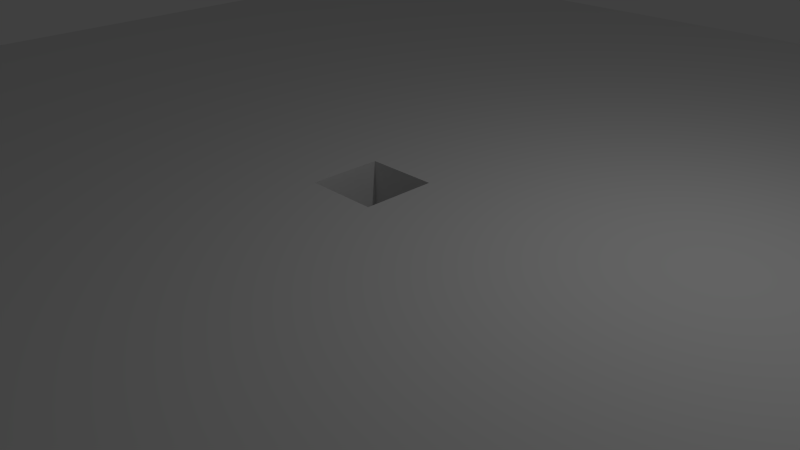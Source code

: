 # Source: SimpleFloor.blend  (saved by Blender 2.76.0; exported with 4.5.12 LTS)
import bpy
from mathutils import Matrix  # noqa: F401  (used for matrix-valued properties, if any)

bpy.ops.wm.read_factory_settings(use_empty=True)
scene = bpy.context.scene
scene.name = 'Scene'

# ---- collections
col_collection_1 = bpy.data.collections.new('Collection 1'); scene.collection.children.link(col_collection_1)

# ---- materials (node trees are filled in below, after node groups)
mat_mottledgreyfloor = bpy.data.materials.new('MottledGreyFloor')
mat_mottledgreyfloor.alpha_threshold = 0.0
mat_mottledgreyfloor.use_transparent_shadow = False
mat_mottledgreyfloor.roughness = 0.5
mat_mottledgreyfloor.line_color = (0.0, 0.0, 0.0, 1.0)

# ---- material node trees

# ---- world
world_world = bpy.data.worlds.new('World'); scene.world = world_world
world_world.color = (0.05088, 0.05088, 0.05088)
world_world.use_sun_shadow = False
world_world.sun_shadow_jitter_overblur = 0.0
world_world.cycles.sampling_method = 'MANUAL'
world_world.cycles.sample_map_resolution = 256

# ---- cameras
cam_camera = bpy.data.cameras.new('Camera')
cam_camera.clip_end = 100.0
cam_camera.lens = 35.0
cam_camera.sensor_width = 32.0
cam_camera.sensor_height = 18.0
cam_camera.ortho_scale = 7.314
cam_camera.dof.focus_distance = 0.0
cam_camera.dof.aperture_fstop = 128.0

# ---- lights
light_lamp = bpy.data.lights.new('Lamp', 'POINT')
light_lamp.transmission_factor = 0.0
light_lamp.cutoff_distance = 30.0
light_lamp.energy = 100.0
light_lamp.shadow_buffer_clip_start = 1.001
light_lamp.shadow_soft_size = 0.1
light_lamp.shadow_maximum_resolution = 0.006
light_lamp.use_absolute_resolution = True
light_lamp.cycles.use_multiple_importance_sampling = False

# ---- meshes
me_cube_001 = bpy.data.meshes.new('Cube.001')
me_cube_001.from_pydata([(10.0, 10.0, -1.0), (10.0, -10.0, -1.0), (0.5, -0.5, -1.0), (0.5, 0.5, -1.0), (-0.5, 0.5, -1.0), (-10.0, 10.0, -1.0), (-10.0, -10.0, -1.0), (-0.5, -0.5, -1.0), (10.0, 10.0, 1.0), (-10.0, 10.0, 1.0), (10.0, -10.0, 1.0), (-10.0, -10.0, 1.0), (-0.5, -0.5, 1.0), (-0.5, 0.5, 1.0), (0.5, 0.5, 1.0), (0.5, -0.5, 1.0), (10.0, 10.0, -1.0), (10.0, -10.0, -1.0), (-10.0, 10.0, -1.0), (10.0, 10.0, 1.0), (-10.0, 10.0, 1.0), (10.0, -10.0, 1.0), (-10.0, -10.0, 1.0), (-10.0, -10.0, -1.0)], [], [(0, 1, 2, 3, 4, 5), (1, 6, 5, 4, 7, 2), (6, 1, 17, 23), (8, 10, 21, 19), (0, 5, 18, 16), (9, 8, 19, 20), (8, 9, 11, 12, 13, 14), (8, 14, 15, 12, 11, 10), (3, 2, 15, 14), (14, 13, 4, 3), (2, 7, 12, 15), (7, 4, 13, 12), (19, 16, 18, 20), (16, 19, 21, 17), (17, 21, 22, 23), (23, 22, 20, 18), (11, 9, 20, 22), (5, 6, 23, 18), (10, 11, 22, 21), (1, 0, 16, 17)])
_uv = me_cube_001.uv_layers.new(name='UVMap')
_uv.uv.foreach_set('vector', [0.5, 4.768e-08, 1.0, 0.0, 0.7625, 0.2375, 0.7375, 0.2375, 0.7375, 0.2625, 0.5, 0.5, 1.0, 0.0, 1.0, 0.5, 0.5, 0.5, 0.7375, 0.2625, 0.7625, 0.2625, 0.7625, 0.2375, 0.0, 0.0, 0.0, 0.0, 0.0, 0.0, 0.0, 0.0, 0.0, 0.0, 0.0, 0.0, 0.0, 0.0, 0.0, 0.0, 0.0, 0.0, 0.0, 0.0, 0.0, 0.0, 0.0, 0.0, 0.0, 0.0, 0.0, 0.0, 0.0, 0.0, 0.0, 0.0, 0.5, 0.0, 0.5, 0.5, 4.768e-08, 0.5, 0.2375, 0.2625, 0.2625, 0.2625, 0.2625, 0.2375, 0.5, 0.0, 0.2625, 0.2375, 0.2375, 0.2375, 0.2375, 0.2625, 4.768e-08, 0.5, 0.0, 9.537e-08, 0.225, 0.5, 0.25, 0.5, 0.25, 0.55, 0.225, 0.55, 0.275, 0.5, 0.3, 0.5, 0.3, 0.55, 0.275, 0.55, 0.225, 0.55, 0.2, 0.55, 0.2, 0.5, 0.225, 0.5, 0.25, 0.5, 0.275, 0.5, 0.275, 0.55, 0.25, 0.55, 0.15, 0.5, 0.2, 0.5, 0.2, 1.0, 0.15, 1.0, 0.1, 1.0, 0.05, 1.0, 0.05, 0.5, 0.1, 0.5, 0.15, 1.0, 0.1, 1.0, 0.1, 0.5, 0.15, 0.5, 0.05, 1.0, 4.172e-08, 1.0, 0.0, 0.5, 0.05, 0.5, 0.0, 0.0, 0.0, 0.0, 0.0, 0.0, 0.0, 0.0, 0.0, 0.0, 0.0, 0.0, 0.0, 0.0, 0.0, 0.0, 0.0, 0.0, 0.0, 0.0, 0.0, 0.0, 0.0, 0.0, 0.0, 0.0, 0.0, 0.0, 0.0, 0.0, 0.0, 0.0])
me_cube_001.materials.append(mat_mottledgreyfloor)
me_cube_001.use_remesh_preserve_volume = False
me_cube_001.use_remesh_preserve_attributes = False
me_cube_001.use_mirror_vertex_groups = False
me_cube_001.update()

# ---- objects
ob_lamp = bpy.data.objects.new('Lamp', light_lamp)
ob_camera = bpy.data.objects.new('Camera', cam_camera)
ob_floor = bpy.data.objects.new('Floor', me_cube_001)

# ---- transforms, parenting, visibility, modifiers, constraints
ob_lamp.location = (4.076, 1.005, 5.904)
ob_lamp.rotation_euler = (0.6503, 0.05522, 1.866)
ob_lamp.lock_rotations_4d = False
ob_lamp.empty_display_type = 'ARROWS'
ob_lamp.color = (0.0, 0.0, 0.0, 0.0)
ob_lamp.lineart.crease_threshold = 0.0
ob_camera.location = (7.481, -6.508, 5.344)
ob_camera.rotation_euler = (1.109, 0.01082, 0.8149)
ob_camera.lock_rotations_4d = False
ob_camera.empty_display_type = 'ARROWS'
ob_camera.color = (0.0, 0.0, 0.0, 0.0)
ob_camera.display_type = 'WIRE'
ob_camera.lineart.crease_threshold = 0.0
ob_floor.location = (0.0, 0.0, 0.0)
ob_floor.lock_rotations_4d = False
ob_floor.empty_display_type = 'ARROWS'
ob_floor.lineart.crease_threshold = 0.0

# ---- collection membership
col_collection_1.objects.link(ob_lamp)
col_collection_1.objects.link(ob_camera)
col_collection_1.objects.link(ob_floor)

# ---- scene / render settings (as saved in the file)
scene.camera = ob_camera
scene.frame_start = 1; scene.frame_end = 250; scene.frame_set(1)
scene.render.engine = 'BLENDER_EEVEE_NEXT'
scene.render.resolution_percentage = 50
scene.render.dither_intensity = 0.0
scene.cycles.use_denoising = False
scene.cycles.samples = 10
scene.cycles.sampling_pattern = 'TABULATED_SOBOL'
scene.cycles.light_sampling_threshold = 0.0
scene.cycles.use_adaptive_sampling = False
scene.cycles.use_light_tree = False
scene.cycles.blur_glossy = 0.0
scene.cycles.pixel_filter_type = 'GAUSSIAN'
scene.cycles.sample_clamp_indirect = 0.0
scene.view_settings.view_transform = 'Standard'
bpy.context.view_layer.update()
